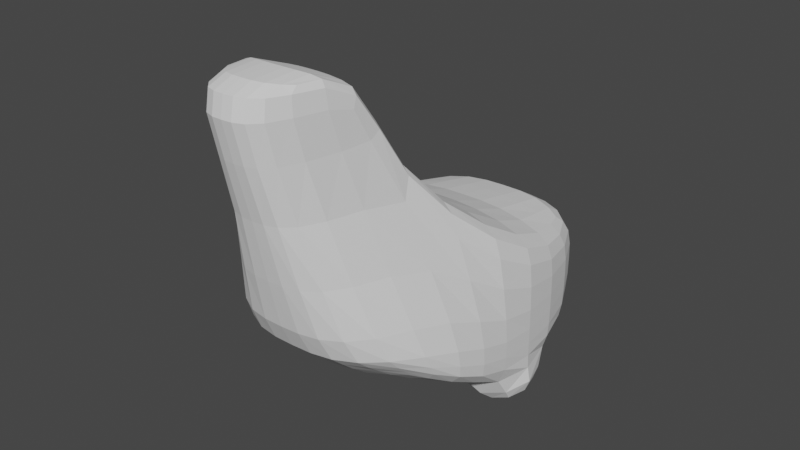 # Source: parts_body_a2_bird.blend  (saved by Blender 3.4.6; exported with 4.5.12 LTS)
import bpy
from mathutils import Matrix  # noqa: F401  (used for matrix-valued properties, if any)

bpy.ops.wm.read_factory_settings(use_empty=True)
scene = bpy.context.scene
scene.name = 'Scene'

# ---- collections
col_collection = bpy.data.collections.new('Collection'); scene.collection.children.link(col_collection)

# ---- world
world_world = bpy.data.worlds.new('World'); scene.world = world_world
world_world.use_nodes = True; world_world.node_tree.nodes.clear()
_N = world_world.node_tree.nodes; _L = world_world.node_tree.links
n0 = _N.new('ShaderNodeOutputWorld'); n0.name = 'World Output'; n0.location = (300, 300)
n1 = _N.new('ShaderNodeBackground'); n1.name = 'Background'; n1.location = (10, 300)
n1.inputs[0].default_value = (0.05088, 0.05088, 0.05088, 1.0)
_L.new(n1.outputs[0], n0.inputs[0])
n0.is_active_output = True
world_world.color = (0.05088, 0.05088, 0.05088)
world_world.use_sun_shadow = False
world_world.sun_shadow_jitter_overblur = 0.0

# ---- meshes
me_053 = bpy.data.meshes.new('立方体.053')
me_053.from_pydata([(-0.995, -2.037, -1.453), (-0.8724, -2.005, 0.004469), (-0.995, 1.147, -0.7216), (1.005, -2.037, -1.497), (1.005, -2.005, -0.007203), (1.005, 1.147, -0.7654), (-1.316, -0.1184, -1.569), (-1.193, -0.1184, 0.6513), (1.224, -0.1184, -1.613), (1.224, -0.1184, 0.6397), (-1.316, -1.205, -1.569), (1.224, -1.205, 0.08034), (-1.193, -1.205, 0.09201), (1.224, -1.205, -1.613), (0.005008, 1.474, -0.8967), (0.005008, -2.239, -1.628), (0.005008, -2.207, 0.1679), (0.005008, -0.1184, 0.8148), (0.005008, -0.1184, -1.745), (0.005008, -1.205, 0.2554), (0.005008, -1.205, -1.745), (-0.5711, 0.9618, 1.738), (1.224, 0.6882, -1.178), (-1.316, 0.6882, -1.134), (0.587, 0.974, 1.732), (0.005008, 0.6882, -1.31), (0.00306, 0.9678, 1.816), (-0.995, -2.291, -0.7446), (-0.995, 1.774, -0.3095), (1.005, 1.774, -0.3095), (1.005, -2.291, -0.7446), (1.224, -0.1184, -0.7446), (-1.316, -0.1184, -0.7446), (-1.316, -1.205, -0.7446), (1.224, -1.205, -0.7446), (0.005008, -2.492, -0.7446), (0.005008, 2.102, -0.3095), (1.224, 0.6882, -0.3095), (-1.316, 0.6882, -0.3095), (-0.495, 1.474, -0.8967), (-0.495, -2.207, 0.1679), (-0.495, -0.1184, -1.745), (-0.495, -1.205, -1.745), (-0.495, -2.239, -1.628), (-0.495, -0.1184, 0.8148), (-0.495, -1.205, 0.2554), (-0.495, 0.6882, -1.31), (-0.2365, 0.9653, 1.816), (-0.495, 2.102, -0.3095), (-0.495, -2.492, -0.7446), (0.505, -2.239, -1.628), (0.505, -0.1184, 0.8148), (0.505, -1.205, 0.2554), (0.505, 1.474, -0.8967), (0.505, -2.207, 0.1679), (0.505, -0.1184, -1.745), (0.505, -1.205, -1.745), (0.2426, 0.9704, 1.816), (0.505, 0.6882, -1.31), (0.505, -2.492, -0.7446), (0.505, 2.102, -0.3095), (-0.995, -2.291, -0.2446), (-0.4709, 2.049, 1.577), (0.4872, 2.059, 1.577), (1.005, -2.291, -0.2446), (1.224, -0.1184, 0.3148), (-1.316, -0.1184, 0.3148), (-1.316, -1.205, -0.2446), (1.224, -1.205, -0.2446), (0.005008, -2.492, -0.2446), (0.009713, 2.382, 1.577), (0.587, 0.974, 1.577), (-0.6298, 0.9612, 1.577), (-0.2298, 2.379, 1.577), (-0.495, -2.492, -0.2446), (0.505, -2.492, -0.2446), (0.2492, 2.384, 1.577), (-0.995, 1.464, -0.4988), (1.005, 1.464, -0.4988), (1.005, -2.291, -1.245), (1.224, -0.1184, -1.245), (-1.316, -0.1184, -1.245), (-1.316, -1.205, -1.245), (1.224, -1.205, -1.245), (0.005008, -2.492, -1.245), (0.005008, 1.791, -0.4988), (1.224, 0.6882, -0.8095), (-1.316, 0.6882, -0.8095), (-0.995, -2.291, -1.245), (-0.495, -2.492, -1.245), (-0.495, 1.791, -0.4988), (0.505, 1.791, -0.4988), (0.505, -2.492, -1.245), (-0.6686, -0.1184, -2.199), (-1.49, -0.1184, -2.024), (-1.49, -1.205, -2.024), (-0.6686, -1.205, -2.199), (1.402, -1.205, -2.159), (1.402, -0.1184, -2.159), (0.6836, -0.1184, -2.29), (0.6836, -1.205, -2.29), (-0.539, 1.371, 3.15), (-0.3813, 2.205, 3.087), (0.2801, 2.54, 3.165), (0.5181, 2.214, 3.081), (-0.199, 2.535, 3.165), (0.04057, 2.537, 3.165), (0.619, 1.383, 3.144), (0.03511, 1.377, 3.228), (0.2746, 1.379, 3.228), (-0.2044, 1.374, 3.228), (-0.4388, 2.458, 2.988), (0.5193, 2.468, 2.988), (0.04176, 2.791, 2.988), (0.619, 1.383, 2.988), (-0.5977, 1.37, 2.988), (-0.1978, 2.788, 2.988), (0.2813, 2.793, 2.988)], [], [(63, 76, 117, 112), (76, 70, 113, 117), (68, 11, 4, 64), (74, 40, 1, 61), (56, 13, 3, 50), (45, 12, 1, 40), (47, 21, 7, 44), (58, 22, 8, 55), (71, 24, 9, 65), (67, 12, 7, 66), (61, 1, 12, 67), (44, 7, 12, 45), (55, 8, 98, 99), (65, 9, 11, 68), (41, 18, 20, 42), (51, 17, 19, 52), (46, 25, 18, 41), (57, 26, 17, 51), (52, 19, 16, 54), (42, 20, 15, 43), (75, 54, 16, 69), (73, 62, 111, 116), (21, 47, 110, 101), (39, 14, 25, 46), (70, 73, 116, 113), (53, 5, 22, 58), (26, 57, 109, 108), (66, 7, 21, 72), (81, 32, 38, 87), (78, 29, 37, 86), (90, 48, 36, 85), (92, 59, 35, 84), (80, 31, 34, 83), (88, 27, 33, 82), (82, 33, 32, 81), (86, 37, 31, 80), (89, 49, 27, 88), (83, 34, 30, 79), (91, 60, 29, 78), (87, 38, 28, 77), (84, 35, 49, 89), (77, 28, 48, 90), (72, 21, 101, 115), (2, 39, 46, 23), (47, 26, 108, 110), (10, 42, 43, 0), (23, 46, 41, 6), (41, 42, 96, 93), (17, 44, 45, 19), (26, 47, 44, 17), (19, 45, 40, 16), (69, 16, 40, 74), (85, 36, 60, 91), (79, 30, 59, 92), (14, 53, 58, 25), (71, 63, 112, 114), (64, 4, 54, 75), (11, 52, 54, 4), (24, 57, 51, 9), (9, 51, 52, 11), (18, 55, 56, 20), (25, 58, 55, 18), (20, 56, 50, 15), (62, 72, 115, 111), (36, 70, 76, 60), (30, 64, 75, 59), (35, 69, 74, 49), (28, 62, 73, 48), (32, 66, 72, 38), (29, 63, 71, 37), (48, 73, 70, 36), (59, 75, 69, 35), (31, 65, 68, 34), (27, 61, 67, 33), (33, 67, 66, 32), (37, 71, 65, 31), (49, 74, 61, 27), (34, 68, 64, 30), (60, 76, 63, 29), (38, 72, 62, 28), (3, 79, 92, 50), (14, 85, 91, 53), (2, 77, 90, 39), (15, 84, 89, 43), (23, 87, 77, 2), (53, 91, 78, 5), (13, 83, 79, 3), (43, 89, 88, 0), (22, 86, 80, 8), (10, 82, 81, 6), (0, 88, 82, 10), (8, 80, 83, 13), (50, 92, 84, 15), (39, 90, 85, 14), (5, 78, 86, 22), (6, 81, 87, 23), (94, 93, 96, 95), (10, 6, 94, 95), (6, 41, 93, 94), (42, 10, 95, 96), (99, 98, 97, 100), (8, 13, 97, 98), (56, 55, 99, 100), (13, 56, 100, 97), (115, 101, 102, 111), (117, 103, 104, 112), (116, 105, 106, 113), (103, 106, 108, 109), (112, 104, 107, 114), (105, 102, 101, 110), (106, 105, 110, 108), (111, 102, 105, 116), (104, 103, 109, 107), (113, 106, 103, 117), (24, 71, 114, 107), (57, 24, 107, 109)])
_uv = me_053.uv_layers.new(name='UVマップ')
_uv.uv.foreach_set('vector', [0.5625, 0.5, 0.5625, 0.4375, 0.5625, 0.4375, 0.5625, 0.5, 0.5625, 0.4375, 0.5625, 0.375, 0.5625, 0.375, 0.5625, 0.4375, 0.5625, 0.6875, 0.625, 0.6875, 0.625, 0.75, 0.5625, 0.75, 0.5625, 0.9375, 0.625, 0.9375, 0.625, 1.0, 0.5625, 1.0, 0.3125, 0.6875, 0.375, 0.6875, 0.375, 0.75, 0.3125, 0.75, 0.8125, 0.6875, 0.875, 0.6875, 0.875, 0.75, 0.8125, 0.75, 0.8125, 0.5625, 0.875, 0.5625, 0.875, 0.625, 0.8125, 0.625, 0.3125, 0.5625, 0.375, 0.5625, 0.375, 0.625, 0.3125, 0.625, 0.5625, 0.5625, 0.625, 0.5625, 0.625, 0.625, 0.5625, 0.625, 0.5625, 0.0625, 0.625, 0.0625, 0.625, 0.125, 0.5625, 0.125, 0.5625, 0.0, 0.625, 0.0, 0.625, 0.0625, 0.5625, 0.0625, 0.8125, 0.625, 0.875, 0.625, 0.875, 0.6875, 0.8125, 0.6875, 0.3125, 0.625, 0.375, 0.625, 0.375, 0.625, 0.3125, 0.625, 0.5625, 0.625, 0.625, 0.625, 0.625, 0.6875, 0.5625, 0.6875, 0.1875, 0.625, 0.25, 0.625, 0.25, 0.6875, 0.1875, 0.6875, 0.6875, 0.625, 0.75, 0.625, 0.75, 0.6875, 0.6875, 0.6875, 0.1875, 0.5625, 0.25, 0.5625, 0.25, 0.625, 0.1875, 0.625, 0.6875, 0.5625, 0.75, 0.5625, 0.75, 0.625, 0.6875, 0.625, 0.6875, 0.6875, 0.75, 0.6875, 0.75, 0.75, 0.6875, 0.75, 0.1875, 0.6875, 0.25, 0.6875, 0.25, 0.75, 0.1875, 0.75, 0.5625, 0.8125, 0.625, 0.8125, 0.625, 0.875, 0.5625, 0.875, 0.5625, 0.3125, 0.5625, 0.25, 0.5625, 0.25, 0.5625, 0.3125, 0.875, 0.5625, 0.8125, 0.5625, 0.8125, 0.5625, 0.875, 0.5625, 0.1875, 0.5, 0.25, 0.5, 0.25, 0.5625, 0.1875, 0.5625, 0.5625, 0.375, 0.5625, 0.3125, 0.5625, 0.3125, 0.5625, 0.375, 0.3125, 0.5, 0.375, 0.5, 0.375, 0.5625, 0.3125, 0.5625, 0.75, 0.5625, 0.6875, 0.5625, 0.6875, 0.5625, 0.75, 0.5625, 0.5625, 0.125, 0.625, 0.125, 0.625, 0.1875, 0.5625, 0.1875, 0.4375, 0.125, 0.5, 0.125, 0.5, 0.1875, 0.4375, 0.1875, 0.4375, 0.5, 0.5, 0.5, 0.5, 0.5625, 0.4375, 0.5625, 0.4375, 0.3125, 0.5, 0.3125, 0.5, 0.375, 0.4375, 0.375, 0.4375, 0.8125, 0.5, 0.8125, 0.5, 0.875, 0.4375, 0.875, 0.4375, 0.625, 0.5, 0.625, 0.5, 0.6875, 0.4375, 0.6875, 0.4375, 0.0, 0.5, 0.0, 0.5, 0.0625, 0.4375, 0.0625, 0.4375, 0.0625, 0.5, 0.0625, 0.5, 0.125, 0.4375, 0.125, 0.4375, 0.5625, 0.5, 0.5625, 0.5, 0.625, 0.4375, 0.625, 0.4375, 0.9375, 0.5, 0.9375, 0.5, 1.0, 0.4375, 1.0, 0.4375, 0.6875, 0.5, 0.6875, 0.5, 0.75, 0.4375, 0.75, 0.4375, 0.4375, 0.5, 0.4375, 0.5, 0.5, 0.4375, 0.5, 0.4375, 0.1875, 0.5, 0.1875, 0.5, 0.25, 0.4375, 0.25, 0.4375, 0.875, 0.5, 0.875, 0.5, 0.9375, 0.4375, 0.9375, 0.4375, 0.25, 0.5, 0.25, 0.5, 0.3125, 0.4375, 0.3125, 0.5625, 0.1875, 0.625, 0.1875, 0.625, 0.1875, 0.5625, 0.1875, 0.125, 0.5, 0.1875, 0.5, 0.1875, 0.5625, 0.125, 0.5625, 0.8125, 0.5625, 0.75, 0.5625, 0.75, 0.5625, 0.8125, 0.5625, 0.125, 0.6875, 0.1875, 0.6875, 0.1875, 0.75, 0.125, 0.75, 0.125, 0.5625, 0.1875, 0.5625, 0.1875, 0.625, 0.125, 0.625, 0.1875, 0.625, 0.1875, 0.6875, 0.1875, 0.6875, 0.1875, 0.625, 0.75, 0.625, 0.8125, 0.625, 0.8125, 0.6875, 0.75, 0.6875, 0.75, 0.5625, 0.8125, 0.5625, 0.8125, 0.625, 0.75, 0.625, 0.75, 0.6875, 0.8125, 0.6875, 0.8125, 0.75, 0.75, 0.75, 0.5625, 0.875, 0.625, 0.875, 0.625, 0.9375, 0.5625, 0.9375, 0.4375, 0.375, 0.5, 0.375, 0.5, 0.4375, 0.4375, 0.4375, 0.4375, 0.75, 0.5, 0.75, 0.5, 0.8125, 0.4375, 0.8125, 0.25, 0.5, 0.3125, 0.5, 0.3125, 0.5625, 0.25, 0.5625, 0.5625, 0.5625, 0.5625, 0.5, 0.5625, 0.5, 0.5625, 0.5625, 0.5625, 0.75, 0.625, 0.75, 0.625, 0.8125, 0.5625, 0.8125, 0.625, 0.6875, 0.6875, 0.6875, 0.6875, 0.75, 0.625, 0.75, 0.625, 0.5625, 0.6875, 0.5625, 0.6875, 0.625, 0.625, 0.625, 0.625, 0.625, 0.6875, 0.625, 0.6875, 0.6875, 0.625, 0.6875, 0.25, 0.625, 0.3125, 0.625, 0.3125, 0.6875, 0.25, 0.6875, 0.25, 0.5625, 0.3125, 0.5625, 0.3125, 0.625, 0.25, 0.625, 0.25, 0.6875, 0.3125, 0.6875, 0.3125, 0.75, 0.25, 0.75, 0.5625, 0.25, 0.5625, 0.1875, 0.5625, 0.1875, 0.5625, 0.25, 0.5, 0.375, 0.5625, 0.375, 0.5625, 0.4375, 0.5, 0.4375, 0.5, 0.75, 0.5625, 0.75, 0.5625, 0.8125, 0.5, 0.8125, 0.5, 0.875, 0.5625, 0.875, 0.5625, 0.9375, 0.5, 0.9375, 0.5, 0.25, 0.5625, 0.25, 0.5625, 0.3125, 0.5, 0.3125, 0.5, 0.125, 0.5625, 0.125, 0.5625, 0.1875, 0.5, 0.1875, 0.5, 0.5, 0.5625, 0.5, 0.5625, 0.5625, 0.5, 0.5625, 0.5, 0.3125, 0.5625, 0.3125, 0.5625, 0.375, 0.5, 0.375, 0.5, 0.8125, 0.5625, 0.8125, 0.5625, 0.875, 0.5, 0.875, 0.5, 0.625, 0.5625, 0.625, 0.5625, 0.6875, 0.5, 0.6875, 0.5, 0.0, 0.5625, 0.0, 0.5625, 0.0625, 0.5, 0.0625, 0.5, 0.0625, 0.5625, 0.0625, 0.5625, 0.125, 0.5, 0.125, 0.5, 0.5625, 0.5625, 0.5625, 0.5625, 0.625, 0.5, 0.625, 0.5, 0.9375, 0.5625, 0.9375, 0.5625, 1.0, 0.5, 1.0, 0.5, 0.6875, 0.5625, 0.6875, 0.5625, 0.75, 0.5, 0.75, 0.5, 0.4375, 0.5625, 0.4375, 0.5625, 0.5, 0.5, 0.5, 0.5, 0.1875, 0.5625, 0.1875, 0.5625, 0.25, 0.5, 0.25, 0.375, 0.75, 0.4375, 0.75, 0.4375, 0.8125, 0.375, 0.8125, 0.375, 0.375, 0.4375, 0.375, 0.4375, 0.4375, 0.375, 0.4375, 0.375, 0.25, 0.4375, 0.25, 0.4375, 0.3125, 0.375, 0.3125, 0.375, 0.875, 0.4375, 0.875, 0.4375, 0.9375, 0.375, 0.9375, 0.375, 0.1875, 0.4375, 0.1875, 0.4375, 0.25, 0.375, 0.25, 0.375, 0.4375, 0.4375, 0.4375, 0.4375, 0.5, 0.375, 0.5, 0.375, 0.6875, 0.4375, 0.6875, 0.4375, 0.75, 0.375, 0.75, 0.375, 0.9375, 0.4375, 0.9375, 0.4375, 1.0, 0.375, 1.0, 0.375, 0.5625, 0.4375, 0.5625, 0.4375, 0.625, 0.375, 0.625, 0.375, 0.0625, 0.4375, 0.0625, 0.4375, 0.125, 0.375, 0.125, 0.375, 0.0, 0.4375, 0.0, 0.4375, 0.0625, 0.375, 0.0625, 0.375, 0.625, 0.4375, 0.625, 0.4375, 0.6875, 0.375, 0.6875, 0.375, 0.8125, 0.4375, 0.8125, 0.4375, 0.875, 0.375, 0.875, 0.375, 0.3125, 0.4375, 0.3125, 0.4375, 0.375, 0.375, 0.375, 0.375, 0.5, 0.4375, 0.5, 0.4375, 0.5625, 0.375, 0.5625, 0.375, 0.125, 0.4375, 0.125, 0.4375, 0.1875, 0.375, 0.1875, 0.125, 0.625, 0.1875, 0.625, 0.1875, 0.6875, 0.125, 0.6875, 0.375, 0.0625, 0.375, 0.125, 0.375, 0.125, 0.375, 0.0625, 0.125, 0.625, 0.1875, 0.625, 0.1875, 0.625, 0.125, 0.625, 0.1875, 0.6875, 0.125, 0.6875, 0.125, 0.6875, 0.1875, 0.6875, 0.3125, 0.625, 0.375, 0.625, 0.375, 0.6875, 0.3125, 0.6875, 0.375, 0.625, 0.375, 0.6875, 0.375, 0.6875, 0.375, 0.625, 0.3125, 0.6875, 0.3125, 0.625, 0.3125, 0.625, 0.3125, 0.6875, 0.375, 0.6875, 0.3125, 0.6875, 0.3125, 0.6875, 0.375, 0.6875, 0.5625, 0.1875, 0.625, 0.1875, 0.625, 0.25, 0.5625, 0.25, 0.5625, 0.4375, 0.625, 0.4375, 0.625, 0.5, 0.5625, 0.5, 0.5625, 0.3125, 0.625, 0.3125, 0.625, 0.375, 0.5625, 0.375, 0.6875, 0.5, 0.75, 0.5, 0.75, 0.5625, 0.6875, 0.5625, 0.5625, 0.5, 0.625, 0.5, 0.625, 0.5625, 0.5625, 0.5625, 0.8125, 0.5, 0.875, 0.5, 0.875, 0.5625, 0.8125, 0.5625, 0.75, 0.5, 0.8125, 0.5, 0.8125, 0.5625, 0.75, 0.5625, 0.5625, 0.25, 0.625, 0.25, 0.625, 0.3125, 0.5625, 0.3125, 0.625, 0.5, 0.6875, 0.5, 0.6875, 0.5625, 0.625, 0.5625, 0.5625, 0.375, 0.625, 0.375, 0.625, 0.4375, 0.5625, 0.4375, 0.625, 0.5625, 0.5625, 0.5625, 0.5625, 0.5625, 0.625, 0.5625, 0.6875, 0.5625, 0.625, 0.5625, 0.625, 0.5625, 0.6875, 0.5625])
me_053.update()

# ---- objects
ob_053 = bpy.data.objects.new('立方体.053', me_053)

# ---- transforms, parenting, visibility, modifiers, constraints
ob_053.location = (6.706e-08, 3.815e-06, -5.96e-08)
ob_053.rotation_euler = (0.0, -0.0, -9.406)
ob_053.scale = (4.531, 4.297, 3.852)
_m = ob_053.modifiers.new('細分化', 'SUBSURF')
_m.levels = 3
_m.render_levels = 1

# ---- collection membership
col_collection.objects.link(ob_053)

# ---- scene / render settings (as saved in the file)
scene.frame_start = 1; scene.frame_end = 250; scene.frame_set(1)
scene.render.engine = 'CYCLES'
scene.cycles.sampling_pattern = 'TABULATED_SOBOL'
scene.cycles.use_light_tree = False
scene.view_settings.view_transform = 'Filmic'
bpy.context.view_layer.update()

# ---- added for rendering (the .blend has no active camera and no usable light): camera, sun
cam_auto = bpy.data.cameras.new('AutoCamera')
cam_auto.lens = 50.0
cam_auto.sensor_width = 36.0
cam_auto.clip_end = 1000.0
ob_auto_camera = bpy.data.objects.new('AutoCamera', cam_auto)
scene.collection.objects.link(ob_auto_camera)
ob_auto_camera.location = (31.7478, -38.4881, 27.0372)
ob_auto_camera.rotation_euler = (1.09748, -7.21219e-08, 0.694738)
scene.camera = ob_auto_camera
light_auto_sun = bpy.data.lights.new('AutoSun', 'SUN')
light_auto_sun.energy = 3.0
light_auto_sun.angle = 0.0523599
ob_auto_sun = bpy.data.objects.new('AutoSun', light_auto_sun)
scene.collection.objects.link(ob_auto_sun)
ob_auto_sun.rotation_euler = (0.872665, 0.174533, 0.523599)
bpy.context.view_layer.update()
